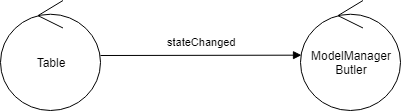

The diagram above was exported from draw.io. Its source (the exported page's mxGraphModel, read from the mxfile embedded in the PNG):
<mxGraphModel dx="682" dy="404" grid="1" gridSize="10" guides="1" tooltips="1" connect="1" arrows="1" fold="1" page="1" pageScale="1" pageWidth="827" pageHeight="1169" math="0" shadow="0">
  <root>
    <mxCell id="0" />
    <mxCell id="1" parent="0" />
    <mxCell id="s0b9L_krxAx5MLCL9W3s-14" value="robotCmd(X)" style="html=1;verticalAlign=bottom;endArrow=block;entryX=0.017;entryY=0.561;entryDx=0;entryDy=0;entryPerimeter=0;exitX=1.025;exitY=0.544;exitDx=0;exitDy=0;exitPerimeter=0;" edge="1" parent="1" target="s0b9L_krxAx5MLCL9W3s-11">
      <mxGeometry x="0.0152" y="5" width="80" relative="1" as="geometry">
        <mxPoint x="532.5" y="399.84000000000003" as="sourcePoint" />
        <mxPoint x="440.8000000000002" y="409.8399999999999" as="targetPoint" />
        <mxPoint as="offset" />
        <Array as="points" />
      </mxGeometry>
    </mxCell>
    <mxCell id="s0b9L_krxAx5MLCL9W3s-25" value="Table" style="ellipse;shape=umlControl;whiteSpace=wrap;html=1;" vertex="1" parent="1">
      <mxGeometry x="210" y="330" width="100" height="110" as="geometry" />
    </mxCell>
    <mxCell id="s0b9L_krxAx5MLCL9W3s-26" value="ModelManager&lt;br&gt;Butler" style="ellipse;shape=umlControl;whiteSpace=wrap;html=1;" vertex="1" parent="1">
      <mxGeometry x="510" y="330" width="100" height="110" as="geometry" />
    </mxCell>
    <mxCell id="s0b9L_krxAx5MLCL9W3s-27" value="stateChanged" style="html=1;verticalAlign=bottom;endArrow=block;entryX=0.01;entryY=0.497;entryDx=0;entryDy=0;entryPerimeter=0;" edge="1" parent="1" source="s0b9L_krxAx5MLCL9W3s-25" target="s0b9L_krxAx5MLCL9W3s-26">
      <mxGeometry x="0.0152" y="5" width="80" relative="1" as="geometry">
        <mxPoint x="310" y="385" as="sourcePoint" />
        <mxPoint x="390" y="385" as="targetPoint" />
        <mxPoint as="offset" />
      </mxGeometry>
    </mxCell>
  </root>
</mxGraphModel>